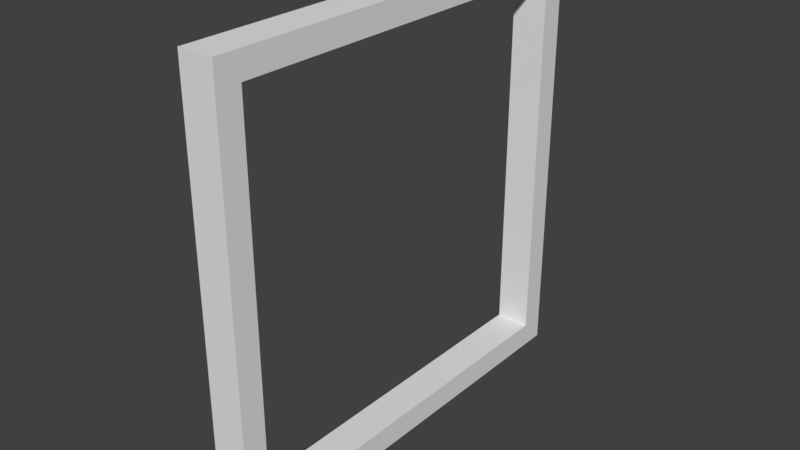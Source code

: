 # Source: FrameCube.blend  (saved by Blender 2.78.0; exported with 4.5.12 LTS)
import bpy
from mathutils import Matrix  # noqa: F401  (used for matrix-valued properties, if any)

bpy.ops.wm.read_factory_settings(use_empty=True)
scene = bpy.context.scene
scene.name = 'Scene'

# ---- collections
col_collection_1 = bpy.data.collections.new('Collection 1'); scene.collection.children.link(col_collection_1)

# ---- materials (node trees are filled in below, after node groups)
mat_material = bpy.data.materials.new('Material')
mat_material.alpha_threshold = 0.0
mat_material.use_transparent_shadow = False
mat_material.roughness = 0.5
mat_material.line_color = (0.0, 0.0, 0.0, 1.0)

# ---- material node trees

# ---- world
world_world = bpy.data.worlds.new('World'); scene.world = world_world
world_world.color = (0.05088, 0.05088, 0.05088)
world_world.use_sun_shadow = False
world_world.sun_shadow_jitter_overblur = 0.0
world_world.cycles.sampling_method = 'MANUAL'

# ---- meshes
me_cube = bpy.data.meshes.new('Cube')
me_cube.from_pydata([(0.08129, 1.0, -1.0), (0.08129, -1.0, -1.0), (-0.08129, -1.0, -1.0), (-0.08129, 1.0, -1.0), (0.08129, 1.0, 1.0), (0.08129, -1.0, 1.0), (-0.08129, -1.0, 1.0), (-0.08129, 1.0, 1.0), (0.08129, 0.8871, -0.8871), (0.08129, -0.8871, -0.8871), (0.08129, 0.8871, 0.8871), (0.08129, -0.8871, 0.8871), (-0.08129, -0.8871, -0.8871), (-0.08129, -0.8871, 0.8871), (-0.08129, 0.8871, 0.8871), (-0.08129, 0.8871, -0.8871)], [], [(0, 1, 2, 3), (4, 7, 6, 5), (2, 6, 13, 12), (1, 5, 6, 2), (4, 5, 11, 10), (4, 0, 3, 7), (9, 8, 15, 12), (5, 1, 9, 11), (0, 4, 10, 8), (6, 7, 14, 13), (1, 0, 8, 9), (7, 3, 15, 14), (3, 2, 12, 15), (8, 10, 14, 15), (10, 11, 13, 14), (11, 9, 12, 13)])
me_cube.materials.append(mat_material)
me_cube.use_remesh_preserve_volume = False
me_cube.use_remesh_preserve_attributes = False
me_cube.use_mirror_vertex_groups = False
me_cube.update()

# ---- objects
ob_cube = bpy.data.objects.new('Cube', me_cube)

# ---- transforms, parenting, visibility, modifiers, constraints
ob_cube.location = (0.0, 0.0, 0.0)
ob_cube.lock_rotations_4d = False
ob_cube.empty_display_type = 'ARROWS'
ob_cube.lineart.crease_threshold = 0.0

# ---- collection membership
col_collection_1.objects.link(ob_cube)

# ---- scene / render settings (as saved in the file)
scene.frame_start = 1; scene.frame_end = 250; scene.frame_set(1)
scene.render.engine = 'BLENDER_EEVEE_NEXT'
scene.render.resolution_percentage = 50
scene.render.dither_intensity = 0.0
scene.cycles.use_denoising = False
scene.cycles.samples = 128
scene.cycles.sampling_pattern = 'TABULATED_SOBOL'
scene.cycles.light_sampling_threshold = 0.0
scene.cycles.use_adaptive_sampling = False
scene.cycles.use_light_tree = False
scene.cycles.blur_glossy = 0.0
scene.cycles.sample_clamp_indirect = 0.0
scene.view_settings.view_transform = 'Standard'
bpy.context.view_layer.update()

# ---- added for rendering (the .blend has no active camera and no usable light): camera, sun
cam_auto = bpy.data.cameras.new('AutoCamera')
cam_auto.lens = 50.0
cam_auto.sensor_width = 36.0
cam_auto.clip_end = 1000.0
ob_auto_camera = bpy.data.objects.new('AutoCamera', cam_auto)
scene.collection.objects.link(ob_auto_camera)
ob_auto_camera.location = (2.62125, -3.1455, 2.097)
ob_auto_camera.rotation_euler = (1.09748, -7.21219e-08, 0.694738)
scene.camera = ob_auto_camera
light_auto_sun = bpy.data.lights.new('AutoSun', 'SUN')
light_auto_sun.energy = 3.0
light_auto_sun.angle = 0.0523599
ob_auto_sun = bpy.data.objects.new('AutoSun', light_auto_sun)
scene.collection.objects.link(ob_auto_sun)
ob_auto_sun.rotation_euler = (0.872665, 0.174533, 0.523599)
bpy.context.view_layer.update()
